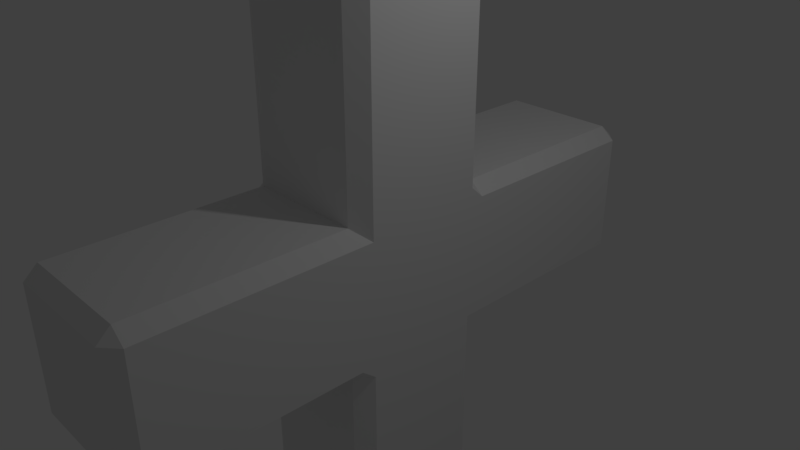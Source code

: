 # Source: PowerUpHealthRegeneration.blend  (saved by Blender 2.78.0; exported with 4.5.12 LTS)
import bpy
from mathutils import Matrix  # noqa: F401  (used for matrix-valued properties, if any)

bpy.ops.wm.read_factory_settings(use_empty=True)
scene = bpy.context.scene
scene.name = 'Scene'

# ---- collections
col_collection_1 = bpy.data.collections.new('Collection 1'); scene.collection.children.link(col_collection_1)

# ---- materials (node trees are filled in below, after node groups)
mat_material = bpy.data.materials.new('Material')
mat_material.alpha_threshold = 0.0
mat_material.use_transparent_shadow = False
mat_material.roughness = 0.5
mat_material.line_color = (0.0, 0.0, 0.0, 1.0)

# ---- material node trees

# ---- world
world_world = bpy.data.worlds.new('World'); scene.world = world_world
world_world.color = (0.05088, 0.05088, 0.05088)
world_world.use_sun_shadow = False
world_world.sun_shadow_jitter_overblur = 0.0
world_world.cycles.sampling_method = 'MANUAL'

# ---- cameras
cam_camera = bpy.data.cameras.new('Camera')
cam_camera.clip_end = 100.0
cam_camera.lens = 35.0
cam_camera.sensor_width = 32.0
cam_camera.sensor_height = 18.0
cam_camera.ortho_scale = 7.314
cam_camera.dof.focus_distance = 0.0
cam_camera.dof.aperture_fstop = 128.0

# ---- lights
light_lamp = bpy.data.lights.new('Lamp', 'POINT')
light_lamp.transmission_factor = 0.0
light_lamp.cutoff_distance = 30.0
light_lamp.energy = 100.0
light_lamp.shadow_buffer_clip_start = 1.001
light_lamp.shadow_soft_size = 0.1
light_lamp.shadow_maximum_resolution = 0.006
light_lamp.use_absolute_resolution = True

# ---- meshes
me_cube = bpy.data.meshes.new('Cube')
me_cube.from_pydata([(0.8, 1.0, -1.0), (0.8, -1.0, -1.0), (-0.8, -1.0, -1.0), (-0.8, 1.0, -1.0), (0.8, 1.0, 1.0), (0.8, -1.0, 1.0), (-0.8, -1.0, 1.0), (-0.8, 1.0, 1.0), (1.0, 1.0, 0.8312), (1.0, -1.0, 0.8312), (-1.0, -1.0, 0.8312), (-1.0, 1.0, 0.8312), (0.8, -4.0, 0.8312), (-0.8, -4.0, 0.8312), (0.8, 4.0, 0.8312), (-0.8, 4.0, 0.8312), (1.0, 1.0, -0.8366), (1.0, -1.0, -0.8366), (-1.0, -1.0, -0.8366), (-1.0, 1.0, -0.8366), (0.8, -4.0, -0.8366), (-0.8, -4.0, -0.8366), (0.8, 4.0, -0.8366), (-0.8, 4.0, -0.8366), (1.0, -0.8, -1.0), (-1.0, -0.8, -1.0), (1.0, -0.8, 1.0), (-1.0, -0.8, 1.0), (0.8, -0.8, 4.0), (-0.8, -0.8, 4.0), (0.8, -0.8, -4.0), (-0.8, -0.8, -4.0), (-1.0, -0.8, 0.8312), (1.0, -0.8, 0.8312), (1.0, -0.8, -0.8366), (-1.0, -0.8, -0.8366), (-1.0, 0.8155, -1.0), (-1.0, 0.8155, 1.0), (-0.8, 0.8155, 4.0), (-0.8, 0.8155, -4.0), (-1.0, 0.8155, 0.8312), (-1.0, 0.8155, -0.8366), (1.0, 0.8155, -1.0), (1.0, 0.8155, 1.0), (0.8, 0.8155, 4.0), (0.8, 0.8155, -4.0), (1.0, 0.8155, 0.8312), (1.0, 0.8155, -0.8366), (1.0, 1.0, -0.002704), (1.0, -1.0, -0.002704), (-1.0, -1.0, -0.002704), (-1.0, 1.0, -0.002704), (0.8, -4.0, -0.002705), (-0.8, -4.0, -0.002705), (0.8, 4.0, -0.002704), (-0.8, 4.0, -0.002704), (1.0, -0.8, -0.002704), (-1.0, -0.8, -0.002704), (1.0, 0.8155, -0.002704), (-1.0, 0.8155, -0.002704), (-0.8, 1.0, 3.848), (0.8, 1.0, 3.848), (0.8, -1.0, 3.848), (-0.8, -1.0, 3.848), (1.0, -0.8, 3.848), (-1.0, -0.8, 3.848), (-1.0, 0.8155, 3.848), (1.0, 0.8155, 3.848), (-0.8, -3.819, 1.0), (0.8, -3.819, 1.0), (-0.8, -3.819, -1.0), (0.8, -3.819, -1.0), (1.0, -3.819, 0.8312), (-1.0, -3.819, 0.8312), (1.0, -3.819, -0.8366), (-1.0, -3.819, -0.8366), (-1.0, -3.819, -0.002705), (1.0, -3.819, -0.002705), (-0.8, 3.797, -1.0), (0.8, 3.797, -1.0), (0.8, 3.797, 1.0), (-0.8, 3.797, 1.0), (-1.0, 3.797, 0.8312), (1.0, 3.797, 0.8312), (-1.0, 3.797, -0.8366), (1.0, 3.797, -0.8366), (1.0, 3.797, -0.002704), (-1.0, 3.797, -0.002704), (-0.8, 1.0, -3.791), (-0.8, -1.0, -3.791), (0.8, 1.0, -3.791), (0.8, -1.0, -3.791), (1.0, -0.8, -3.791), (-1.0, -0.8, -3.791), (1.0, 0.8155, -3.791), (-1.0, 0.8155, -3.791)], [], [(33, 26, 5, 9), (40, 37, 7, 11), (87, 82, 15, 55), (77, 72, 12, 52), (52, 12, 13, 53), (59, 40, 11, 51), (56, 33, 9, 49), (24, 34, 17, 1), (36, 41, 19, 3), (86, 85, 22, 54), (54, 22, 23, 55), (76, 75, 21, 53), (2, 18, 35, 25), (42, 47, 34, 24), (58, 46, 33, 56), (50, 10, 32, 57), (94, 92, 30, 45), (45, 30, 31, 39), (66, 65, 29, 38), (44, 38, 29, 28), (10, 6, 27, 32), (46, 43, 26, 33), (8, 4, 43, 46), (48, 8, 46, 58), (0, 16, 47, 42), (25, 35, 41, 36), (57, 32, 40, 59), (64, 67, 44, 28), (32, 27, 37, 40), (93, 95, 39, 31), (35, 57, 59, 41), (16, 48, 58, 47), (18, 50, 57, 35), (47, 58, 56, 34), (73, 76, 53, 13), (14, 54, 55, 15), (83, 86, 54, 14), (34, 56, 49, 17), (41, 59, 51, 19), (20, 52, 53, 21), (74, 77, 52, 20), (84, 87, 55, 23), (26, 43, 67, 64), (7, 37, 66, 60), (37, 27, 65, 66), (5, 26, 64, 62), (43, 4, 61, 67), (27, 6, 63, 65), (6, 5, 62, 63), (4, 7, 60, 61), (17, 49, 77, 74), (10, 50, 76, 73), (50, 18, 75, 76), (1, 17, 74, 71), (6, 10, 73, 68), (49, 9, 72, 77), (9, 5, 69, 72), (2, 1, 71, 70), (18, 2, 70, 75), (5, 6, 68, 69), (19, 51, 87, 84), (8, 48, 86, 83), (48, 16, 85, 86), (3, 19, 84, 78), (4, 8, 83, 80), (51, 11, 82, 87), (11, 7, 81, 82), (16, 0, 79, 85), (7, 4, 80, 81), (0, 3, 78, 79), (25, 36, 95, 93), (0, 42, 94, 90), (2, 25, 93, 89), (42, 24, 92, 94), (24, 1, 91, 92), (1, 2, 89, 91), (3, 0, 90, 88), (36, 3, 88, 95), (29, 63, 62, 28), (28, 62, 64), (65, 63, 29), (44, 61, 60, 38), (38, 60, 66), (67, 61, 44), (15, 81, 80, 14), (82, 81, 15), (14, 80, 83), (22, 79, 78, 23), (85, 79, 22), (23, 78, 84), (39, 88, 90, 45), (95, 88, 39), (45, 90, 94), (30, 91, 89, 31), (92, 91, 30), (31, 89, 93), (21, 70, 71, 20), (20, 71, 74), (75, 70, 21), (12, 69, 68, 13), (72, 69, 12), (13, 68, 73)])
me_cube.materials.append(mat_material)
me_cube.use_remesh_preserve_volume = False
me_cube.use_remesh_preserve_attributes = False
me_cube.use_mirror_vertex_groups = False
me_cube.update()

# ---- objects
ob_cube = bpy.data.objects.new('Cube', me_cube)
ob_lamp = bpy.data.objects.new('Lamp', light_lamp)
ob_camera = bpy.data.objects.new('Camera', cam_camera)

# ---- transforms, parenting, visibility, modifiers, constraints
ob_cube.location = (0.0, 0.0, 0.0)
ob_cube.lock_rotations_4d = False
ob_cube.empty_display_type = 'ARROWS'
ob_cube.lineart.crease_threshold = 0.0
ob_lamp.location = (4.076, 1.005, 5.904)
ob_lamp.rotation_euler = (0.6503, 0.05522, 1.866)
ob_lamp.lock_rotations_4d = False
ob_lamp.empty_display_type = 'ARROWS'
ob_lamp.color = (0.0, 0.0, 0.0, 0.0)
ob_lamp.lineart.crease_threshold = 0.0
ob_camera.location = (7.481, -6.508, 5.344)
ob_camera.rotation_euler = (1.109, 0.0, 0.8149)
ob_camera.lock_rotations_4d = False
ob_camera.empty_display_type = 'ARROWS'
ob_camera.color = (0.0, 0.0, 0.0, 0.0)
ob_camera.display_type = 'WIRE'
ob_camera.lineart.crease_threshold = 0.0

# ---- collection membership
col_collection_1.objects.link(ob_cube)
col_collection_1.objects.link(ob_lamp)
col_collection_1.objects.link(ob_camera)

# ---- scene / render settings (as saved in the file)
scene.camera = ob_camera
scene.frame_start = 1; scene.frame_end = 250; scene.frame_set(1)
scene.render.engine = 'BLENDER_EEVEE_NEXT'
scene.render.resolution_percentage = 50
scene.render.dither_intensity = 0.0
scene.cycles.use_denoising = False
scene.cycles.samples = 128
scene.cycles.sampling_pattern = 'TABULATED_SOBOL'
scene.cycles.light_sampling_threshold = 0.0
scene.cycles.use_adaptive_sampling = False
scene.cycles.use_light_tree = False
scene.cycles.blur_glossy = 0.0
scene.cycles.sample_clamp_indirect = 0.0
scene.view_settings.view_transform = 'Standard'
bpy.context.view_layer.update()
